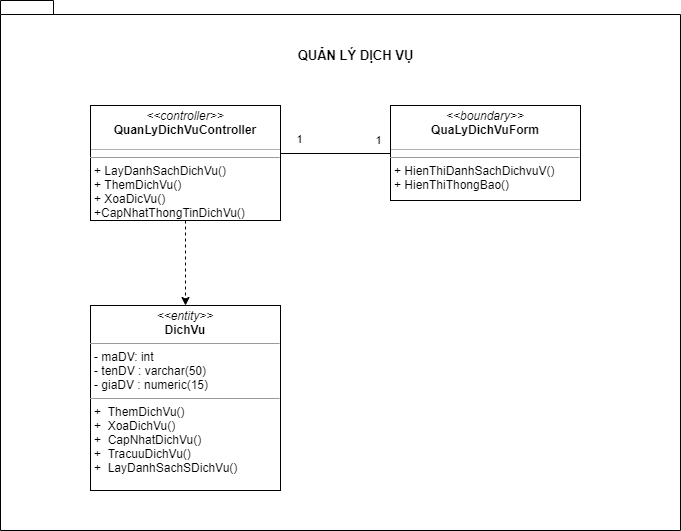

The diagram above was exported from draw.io. Its source (the exported page's mxGraphModel, read from the mxfile embedded in the PNG):
<mxGraphModel dx="2675" dy="2867" grid="1" gridSize="10" guides="1" tooltips="0" connect="1" arrows="1" fold="1" page="1" pageScale="2" pageWidth="827" pageHeight="1169" math="0" shadow="0">
  <root>
    <mxCell id="0" />
    <mxCell id="1" parent="0" />
    <mxCell id="2" value="" style="shape=folder;fontStyle=1;spacingTop=10;tabWidth=40;tabHeight=14;tabPosition=left;html=1;" parent="1" vertex="1">
      <mxGeometry x="-230" y="-670" width="680" height="530" as="geometry" />
    </mxCell>
    <mxCell id="3" value="&lt;p style=&quot;margin: 0px ; margin-top: 4px ; text-align: center&quot;&gt;&lt;i&gt;&amp;lt;&amp;lt;entity&amp;gt;&amp;gt;&lt;/i&gt;&lt;br&gt;&lt;b&gt;DichVu&lt;/b&gt;&lt;/p&gt;&lt;hr size=&quot;1&quot;&gt;&lt;p style=&quot;margin: 0px 0px 0px 4px&quot;&gt;- maDV: int&lt;/p&gt;&lt;p style=&quot;margin: 0px 0px 0px 4px&quot;&gt;- tenDV : varchar(50)&lt;/p&gt;&lt;p style=&quot;margin: 0px 0px 0px 4px&quot;&gt;- giaDV : numeric(15)&lt;br&gt;&lt;/p&gt;&lt;hr size=&quot;1&quot;&gt;&lt;p style=&quot;margin: 0px 0px 0px 4px&quot;&gt;+&amp;nbsp; ThemDichVu()&lt;/p&gt;&lt;p style=&quot;margin: 0px 0px 0px 4px&quot;&gt;+&amp;nbsp; XoaDichVu()&lt;/p&gt;&lt;p style=&quot;margin: 0px 0px 0px 4px&quot;&gt;+&amp;nbsp; CapNhatDichVu()&lt;/p&gt;&lt;p style=&quot;margin: 0px 0px 0px 4px&quot;&gt;+&amp;nbsp; TracuuDichVu()&lt;/p&gt;&lt;p style=&quot;margin: 0px 0px 0px 4px&quot;&gt;+&amp;nbsp; LayDanhSachSDichVu()&lt;br&gt;&lt;/p&gt;&lt;p style=&quot;margin: 0px 0px 0px 4px&quot;&gt;&lt;br&gt;&lt;/p&gt;&lt;p style=&quot;margin: 0px ; margin-left: 4px&quot;&gt;&lt;br&gt;&lt;/p&gt;" style="verticalAlign=top;align=left;overflow=fill;fontSize=12;fontFamily=Helvetica;html=1;" parent="1" vertex="1">
      <mxGeometry x="-140" y="-365" width="190" height="185" as="geometry" />
    </mxCell>
    <mxCell id="4" style="edgeStyle=orthogonalEdgeStyle;rounded=0;orthogonalLoop=1;jettySize=auto;html=1;entryX=0.5;entryY=0;entryDx=0;entryDy=0;dashed=1;" parent="1" source="8" target="3" edge="1">
      <mxGeometry relative="1" as="geometry">
        <Array as="points">
          <mxPoint x="-45" y="-375" />
          <mxPoint x="-45" y="-375" />
        </Array>
      </mxGeometry>
    </mxCell>
    <mxCell id="5" style="shape=link;rounded=1;orthogonalLoop=1;jettySize=auto;html=1;width=0;" parent="1" edge="1">
      <mxGeometry relative="1" as="geometry">
        <mxPoint x="50" y="-517" as="sourcePoint" />
        <mxPoint x="164" y="-517" as="targetPoint" />
      </mxGeometry>
    </mxCell>
    <mxCell id="6" value="1" style="edgeLabel;html=1;align=center;verticalAlign=middle;resizable=0;points=[];" parent="5" connectable="0" vertex="1">
      <mxGeometry x="-0.3793" y="1" relative="1" as="geometry">
        <mxPoint x="-17" y="-14" as="offset" />
      </mxGeometry>
    </mxCell>
    <mxCell id="7" value="1" style="edgeLabel;html=1;align=center;verticalAlign=middle;resizable=0;points=[];" parent="5" connectable="0" vertex="1">
      <mxGeometry x="0.3839" relative="1" as="geometry">
        <mxPoint x="19" y="-14" as="offset" />
      </mxGeometry>
    </mxCell>
    <mxCell id="8" value="&lt;p style=&quot;margin: 0px ; margin-top: 4px ; text-align: center&quot;&gt;&lt;i&gt;&amp;lt;&amp;lt;controller&amp;gt;&amp;gt;&lt;/i&gt;&lt;br&gt;&lt;b&gt;QuanLyDichVuController&lt;/b&gt;&lt;/p&gt;&lt;p style=&quot;margin: 0px ; margin-left: 4px&quot;&gt;&lt;br&gt;&lt;/p&gt;&lt;hr size=&quot;1&quot;&gt;&lt;p style=&quot;margin: 0px ; margin-left: 4px&quot;&gt;+ LayDanhSachDichVu()&lt;/p&gt;&lt;p style=&quot;margin: 0px ; margin-left: 4px&quot;&gt;+ ThemDichVu()&lt;/p&gt;&lt;p style=&quot;margin: 0px ; margin-left: 4px&quot;&gt;+ XoaDicVu()&lt;/p&gt;&lt;p style=&quot;margin: 0px ; margin-left: 4px&quot;&gt;+CapNhatThongTinDichVu()&lt;/p&gt;" style="verticalAlign=top;align=left;overflow=fill;fontSize=12;fontFamily=Helvetica;html=1;" parent="1" vertex="1">
      <mxGeometry x="-140" y="-565" width="190" height="115" as="geometry" />
    </mxCell>
    <mxCell id="9" value="" style="line;strokeWidth=1;fillColor=none;align=left;verticalAlign=middle;spacingTop=-1;spacingLeft=3;spacingRight=3;rotatable=0;labelPosition=right;points=[];portConstraint=eastwest;opacity=30;" parent="1" vertex="1">
      <mxGeometry x="-140" y="-525" width="190" height="8" as="geometry" />
    </mxCell>
    <mxCell id="10" value="QUẢN LÝ DỊCH VỤ" style="text;html=1;align=center;verticalAlign=middle;resizable=0;points=[];autosize=1;strokeColor=none;fontStyle=1;fontSize=13;" parent="1" vertex="1">
      <mxGeometry x="60" y="-625" width="130" height="20" as="geometry" />
    </mxCell>
    <mxCell id="11" value="&lt;p style=&quot;margin: 0px ; margin-top: 4px ; text-align: center&quot;&gt;&lt;i&gt;&amp;lt;&amp;lt;boundary&amp;gt;&amp;gt;&lt;/i&gt;&lt;br&gt;&lt;b&gt;QuaLyDichVuForm&lt;/b&gt;&lt;/p&gt;&lt;p style=&quot;margin: 0px ; margin-left: 4px&quot;&gt;&lt;br&gt;&lt;/p&gt;&lt;hr size=&quot;1&quot;&gt;&lt;p style=&quot;margin: 0px ; margin-left: 4px&quot;&gt;&lt;span&gt;+ HienThiDanhSach&lt;/span&gt;DichvuV&lt;span&gt;()&lt;/span&gt;&lt;br&gt;&lt;/p&gt;&lt;p style=&quot;margin: 0px ; margin-left: 4px&quot;&gt;+ HienThiThongBao()&lt;br&gt;&lt;/p&gt;&lt;p style=&quot;margin: 0px ; margin-left: 4px&quot;&gt;&lt;br&gt;&lt;/p&gt;&lt;p style=&quot;margin: 0px ; margin-left: 4px&quot;&gt;&lt;br&gt;&lt;/p&gt;" style="verticalAlign=top;align=left;overflow=fill;fontSize=12;fontFamily=Helvetica;html=1;" parent="1" vertex="1">
      <mxGeometry x="160" y="-565" width="190" height="95" as="geometry" />
    </mxCell>
    <mxCell id="12" value="" style="line;strokeWidth=1;fillColor=none;align=left;verticalAlign=middle;spacingTop=-1;spacingLeft=3;spacingRight=3;rotatable=0;labelPosition=right;points=[];portConstraint=eastwest;opacity=30;" parent="1" vertex="1">
      <mxGeometry x="160" y="-525" width="190" height="8" as="geometry" />
    </mxCell>
  </root>
</mxGraphModel>